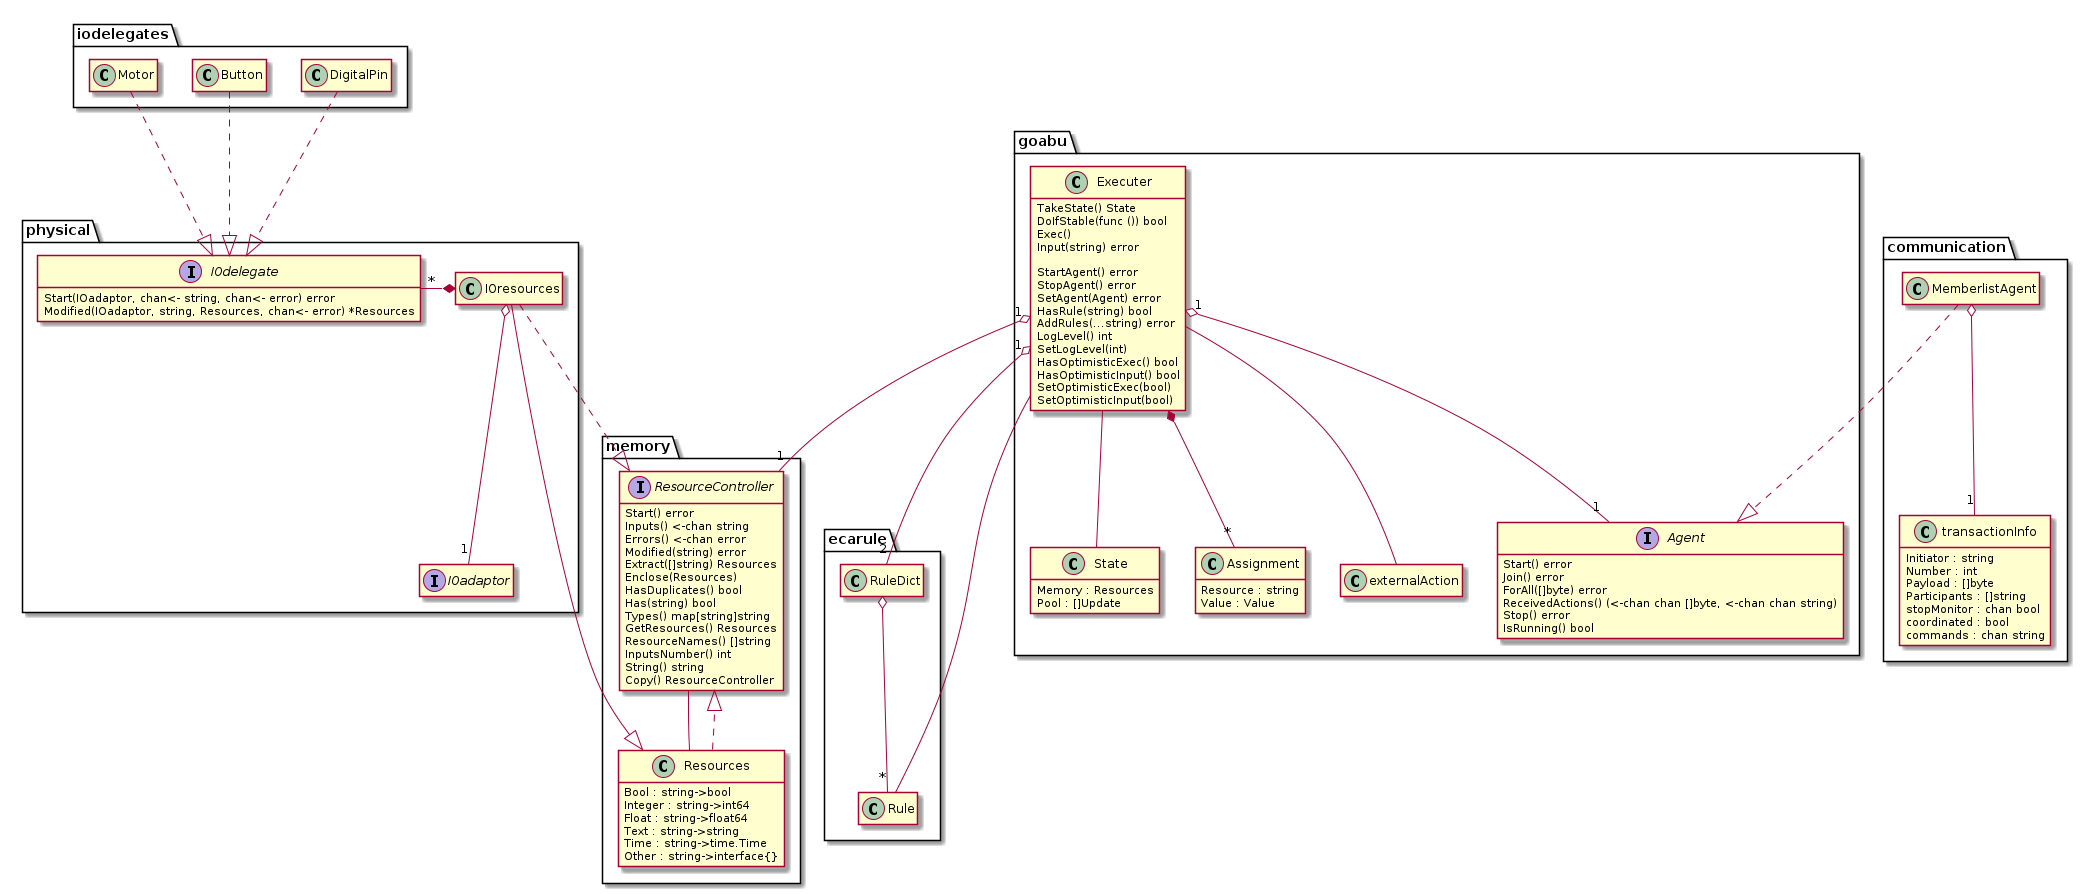

The diagram above was rendered by PlantUML. Its source (embedded in the PNG):
@startuml
hide empty members

package iodelegates {
    class DigitalPin
    class Button
    class Motor
}

package physical {
    class IOresources {
        adaptor : IOadaptor
    }
    hide IOresources attributes
    interface IOadaptor
    interface IOdelegate {
        Start(IOadaptor, chan<- string, chan<- error) error
        Modified(IOadaptor, string, Resources, chan<- error) *Resources
    }
    IOresources o-- "1" IOadaptor
    IOdelegate "*" -* IOresources
}

package ecarule {
    class Rule
    class RuleDict
}

package memory {
    interface ResourceController {
        Start() error
        Inputs() <-chan string
        Errors() <-chan error
        Modified(string) error
        Extract([]string) Resources
        Enclose(Resources)
        HasDuplicates() bool
        Has(string) bool
        Types() map[string]string
        GetResources() Resources
        ResourceNames() []string
        InputsNumber() int
        String() string
        Copy() ResourceController
    }
    class Resources {
        Bool : string->bool
        Integer : string->int64
        Float : string->float64
        Text : string->string
        Time : string->time.Time
        Other : string->interface{}
    }
    RuleDict o-- "*" Rule
    Resources ..|> ResourceController
    ResourceController -- Resources
}

package goabu {
    class State {
        Memory : Resources
        Pool : []Update
    }
    class Executer {
        memory : ResourceController
        pool : []Update
        agent : Agent
        localLibrary : string->RuleDict
        globalLibrary : string->RuleDict

        TakeState() State
        DoIfStable(func ()) bool
        Exec()
        Input(string) error

        StartAgent() error
        StopAgent() error
        SetAgent(Agent) error
        HasRule(string) bool
        AddRules(...string) error
        LogLevel() int
        SetLogLevel(int)
        HasOptimisticExec() bool
        HasOptimisticInput() bool
        SetOptimisticExec(bool)
        SetOptimisticInput(bool)
    }
    hide Executer attributes
    interface Agent {
        Start() error
        Join() error
        ForAll([]byte) error
        ReceivedActions() (<-chan chan []byte, <-chan chan string)
        Stop() error
        IsRunning() bool
    }
    class Assignment {
        Resource : string
        Value : Value
    }
    class externalAction

    Executer "1" o-- "1" Agent
    Executer *-- "*" Assignment
    Executer -- externalAction
    Executer -- State
}

package communication {
    class MemberlistAgent
    class transactionInfo {
        Initiator : string
        Number : int
        Payload : []byte
        Participants : []string
        stopMonitor : chan bool
        coordinated : bool
        commands : chan string
    }
    MemberlistAgent o-- "1" transactionInfo
}

DigitalPin ..|> IOdelegate
Button ..|> IOdelegate
Motor ..|> IOdelegate

IOresources ..|> ResourceController
IOresources --|> Resources

Executer "1" o-- "1" ResourceController
Executer "1" o-- "2" RuleDict
Executer -- Rule

MemberlistAgent ..|> Agent
@enduml